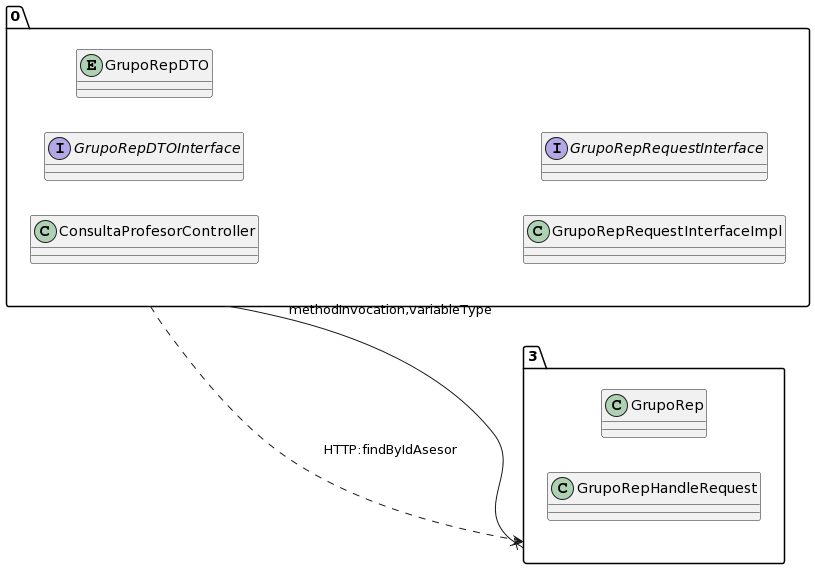

The diagram above was rendered by PlantUML. Its source (embedded in the PNG):
@startuml
allow_mixing
left to right direction
package "0"{
class ConsultaProfesorController
interface GrupoRepDTOInterface
entity GrupoRepDTO
class GrupoRepRequestInterfaceImpl
interface GrupoRepRequestInterface

}
package "3"{
class GrupoRep
class GrupoRepHandleRequest

}
"0" --x "3":methodInvocation,variableType
"0" ..> "3":HTTP:findByIdAsesor
@enduml